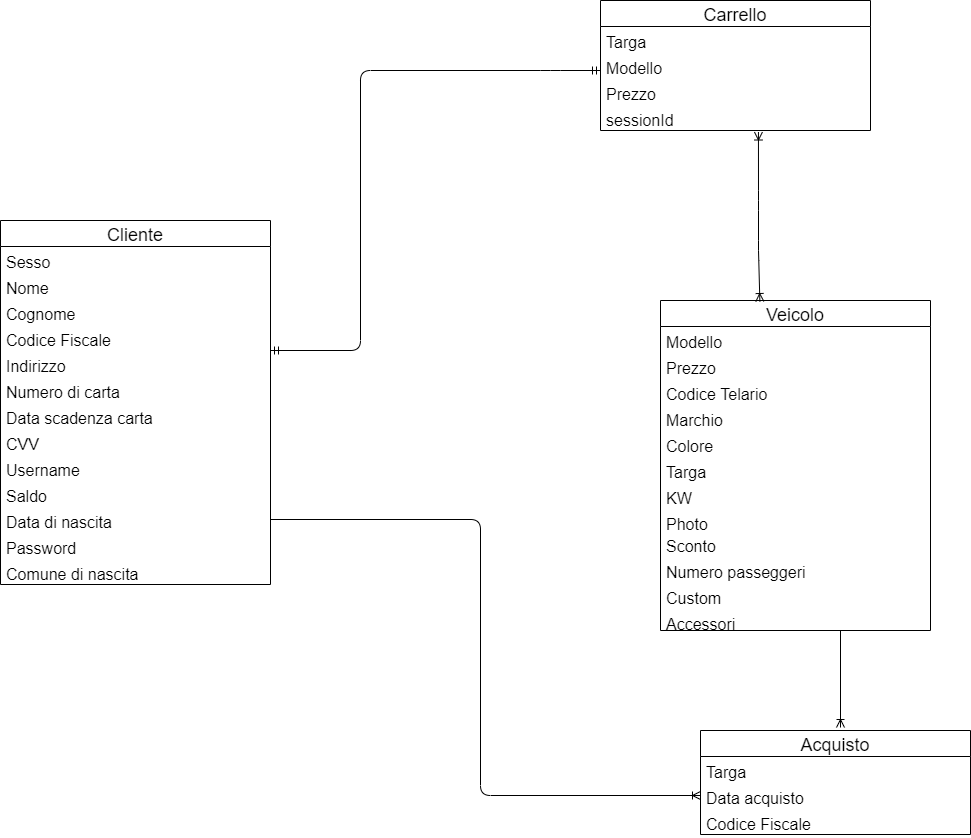

The diagram above was exported from draw.io. Its source (the exported page's mxGraphModel, read from the mxfile embedded in the PNG):
<mxGraphModel dx="2899" dy="1838" grid="1" gridSize="10" guides="1" tooltips="1" connect="1" arrows="1" fold="1" page="1" pageScale="1" pageWidth="1169" pageHeight="826" background="#ffffff" math="0" shadow="0">
  <root>
    <mxCell id="0" />
    <mxCell id="1" parent="0" />
    <mxCell id="noOuP9p7aNn5p5YlPT-F-65" value="Veicolo" style="swimlane;fontStyle=0;childLayout=stackLayout;horizontal=1;startSize=26;fillColor=none;horizontalStack=0;resizeParent=1;resizeParentMax=0;resizeLast=0;collapsible=1;marginBottom=0;fontSize=18;" parent="1" vertex="1">
      <mxGeometry x="60" y="-130" width="270" height="330" as="geometry" />
    </mxCell>
    <mxCell id="noOuP9p7aNn5p5YlPT-F-66" value="Modello" style="text;strokeColor=none;fillColor=none;align=left;verticalAlign=top;spacingLeft=4;spacingRight=4;overflow=hidden;rotatable=0;points=[[0,0.5],[1,0.5]];portConstraint=eastwest;fontSize=16;" parent="noOuP9p7aNn5p5YlPT-F-65" vertex="1">
      <mxGeometry y="26" width="270" height="26" as="geometry" />
    </mxCell>
    <mxCell id="noOuP9p7aNn5p5YlPT-F-67" value="Prezzo" style="text;strokeColor=none;fillColor=none;align=left;verticalAlign=top;spacingLeft=4;spacingRight=4;overflow=hidden;rotatable=0;points=[[0,0.5],[1,0.5]];portConstraint=eastwest;fontSize=16;" parent="noOuP9p7aNn5p5YlPT-F-65" vertex="1">
      <mxGeometry y="52" width="270" height="26" as="geometry" />
    </mxCell>
    <mxCell id="noOuP9p7aNn5p5YlPT-F-68" value="Codice Telario" style="text;strokeColor=none;fillColor=none;align=left;verticalAlign=top;spacingLeft=4;spacingRight=4;overflow=hidden;rotatable=0;points=[[0,0.5],[1,0.5]];portConstraint=eastwest;fontSize=16;" parent="noOuP9p7aNn5p5YlPT-F-65" vertex="1">
      <mxGeometry y="78" width="270" height="26" as="geometry" />
    </mxCell>
    <mxCell id="noOuP9p7aNn5p5YlPT-F-129" value="Marchio" style="text;strokeColor=none;fillColor=none;align=left;verticalAlign=top;spacingLeft=4;spacingRight=4;overflow=hidden;rotatable=0;points=[[0,0.5],[1,0.5]];portConstraint=eastwest;fontSize=16;" parent="noOuP9p7aNn5p5YlPT-F-65" vertex="1">
      <mxGeometry y="104" width="270" height="26" as="geometry" />
    </mxCell>
    <mxCell id="noOuP9p7aNn5p5YlPT-F-130" value="Colore" style="text;strokeColor=none;fillColor=none;align=left;verticalAlign=top;spacingLeft=4;spacingRight=4;overflow=hidden;rotatable=0;points=[[0,0.5],[1,0.5]];portConstraint=eastwest;fontSize=16;" parent="noOuP9p7aNn5p5YlPT-F-65" vertex="1">
      <mxGeometry y="130" width="270" height="26" as="geometry" />
    </mxCell>
    <mxCell id="noOuP9p7aNn5p5YlPT-F-131" value="Targa" style="text;strokeColor=none;fillColor=none;align=left;verticalAlign=top;spacingLeft=4;spacingRight=4;overflow=hidden;rotatable=0;points=[[0,0.5],[1,0.5]];portConstraint=eastwest;fontSize=16;" parent="noOuP9p7aNn5p5YlPT-F-65" vertex="1">
      <mxGeometry y="156" width="270" height="26" as="geometry" />
    </mxCell>
    <mxCell id="noOuP9p7aNn5p5YlPT-F-132" value="KW" style="text;strokeColor=none;fillColor=none;align=left;verticalAlign=top;spacingLeft=4;spacingRight=4;overflow=hidden;rotatable=0;points=[[0,0.5],[1,0.5]];portConstraint=eastwest;fontSize=16;" parent="noOuP9p7aNn5p5YlPT-F-65" vertex="1">
      <mxGeometry y="182" width="270" height="26" as="geometry" />
    </mxCell>
    <mxCell id="HNocqZF3YBXgSdlU14VS-5" value="Photo" style="text;strokeColor=none;fillColor=none;align=left;verticalAlign=top;spacingLeft=4;spacingRight=4;overflow=hidden;rotatable=0;points=[[0,0.5],[1,0.5]];portConstraint=eastwest;fontSize=16;" parent="noOuP9p7aNn5p5YlPT-F-65" vertex="1">
      <mxGeometry y="208" width="270" height="22" as="geometry" />
    </mxCell>
    <mxCell id="noOuP9p7aNn5p5YlPT-F-75" value="Sconto" style="text;strokeColor=none;fillColor=none;align=left;verticalAlign=top;spacingLeft=4;spacingRight=4;overflow=hidden;rotatable=0;points=[[0,0.5],[1,0.5]];portConstraint=eastwest;fontSize=16;" parent="noOuP9p7aNn5p5YlPT-F-65" vertex="1">
      <mxGeometry y="230" width="270" height="26" as="geometry" />
    </mxCell>
    <mxCell id="noOuP9p7aNn5p5YlPT-F-74" value="Numero passeggeri" style="text;strokeColor=none;fillColor=none;align=left;verticalAlign=top;spacingLeft=4;spacingRight=4;overflow=hidden;rotatable=0;points=[[0,0.5],[1,0.5]];portConstraint=eastwest;fontSize=16;" parent="noOuP9p7aNn5p5YlPT-F-65" vertex="1">
      <mxGeometry y="256" width="270" height="26" as="geometry" />
    </mxCell>
    <mxCell id="noOuP9p7aNn5p5YlPT-F-115" value="Custom" style="text;strokeColor=none;fillColor=none;align=left;verticalAlign=top;spacingLeft=4;spacingRight=4;overflow=hidden;rotatable=0;points=[[0,0.5],[1,0.5]];portConstraint=eastwest;fontSize=16;" parent="noOuP9p7aNn5p5YlPT-F-65" vertex="1">
      <mxGeometry y="282" width="270" height="26" as="geometry" />
    </mxCell>
    <mxCell id="noOuP9p7aNn5p5YlPT-F-114" value="Accessori" style="text;strokeColor=none;fillColor=none;align=left;verticalAlign=top;spacingLeft=4;spacingRight=4;overflow=hidden;rotatable=0;points=[[0,0.5],[1,0.5]];portConstraint=eastwest;fontSize=16;" parent="noOuP9p7aNn5p5YlPT-F-65" vertex="1">
      <mxGeometry y="308" width="270" height="22" as="geometry" />
    </mxCell>
    <mxCell id="noOuP9p7aNn5p5YlPT-F-69" value="Acquisto" style="swimlane;fontStyle=0;childLayout=stackLayout;horizontal=1;startSize=26;fillColor=none;horizontalStack=0;resizeParent=1;resizeParentMax=0;resizeLast=0;collapsible=1;marginBottom=0;fontSize=18;" parent="1" vertex="1">
      <mxGeometry x="100" y="300" width="270" height="104" as="geometry" />
    </mxCell>
    <mxCell id="noOuP9p7aNn5p5YlPT-F-71" value="Targa" style="text;strokeColor=none;fillColor=none;align=left;verticalAlign=top;spacingLeft=4;spacingRight=4;overflow=hidden;rotatable=0;points=[[0,0.5],[1,0.5]];portConstraint=eastwest;fontSize=16;" parent="noOuP9p7aNn5p5YlPT-F-69" vertex="1">
      <mxGeometry y="26" width="270" height="26" as="geometry" />
    </mxCell>
    <mxCell id="noOuP9p7aNn5p5YlPT-F-145" value="Data acquisto" style="text;strokeColor=none;fillColor=none;align=left;verticalAlign=top;spacingLeft=4;spacingRight=4;overflow=hidden;rotatable=0;points=[[0,0.5],[1,0.5]];portConstraint=eastwest;fontSize=16;" parent="noOuP9p7aNn5p5YlPT-F-69" vertex="1">
      <mxGeometry y="52" width="270" height="26" as="geometry" />
    </mxCell>
    <mxCell id="noOuP9p7aNn5p5YlPT-F-146" value="Codice Fiscale" style="text;strokeColor=none;fillColor=none;align=left;verticalAlign=top;spacingLeft=4;spacingRight=4;overflow=hidden;rotatable=0;points=[[0,0.5],[1,0.5]];portConstraint=eastwest;fontSize=16;" parent="noOuP9p7aNn5p5YlPT-F-69" vertex="1">
      <mxGeometry y="78" width="270" height="26" as="geometry" />
    </mxCell>
    <mxCell id="noOuP9p7aNn5p5YlPT-F-109" value="Cliente" style="swimlane;fontStyle=0;childLayout=stackLayout;horizontal=1;startSize=26;fillColor=none;horizontalStack=0;resizeParent=1;resizeParentMax=0;resizeLast=0;collapsible=1;marginBottom=0;fontSize=18;" parent="1" vertex="1">
      <mxGeometry x="-600" y="-210" width="270" height="364" as="geometry" />
    </mxCell>
    <mxCell id="noOuP9p7aNn5p5YlPT-F-110" value="Sesso" style="text;strokeColor=none;fillColor=none;align=left;verticalAlign=top;spacingLeft=4;spacingRight=4;overflow=hidden;rotatable=0;points=[[0,0.5],[1,0.5]];portConstraint=eastwest;fontSize=16;" parent="noOuP9p7aNn5p5YlPT-F-109" vertex="1">
      <mxGeometry y="26" width="270" height="26" as="geometry" />
    </mxCell>
    <mxCell id="noOuP9p7aNn5p5YlPT-F-111" value="Nome" style="text;strokeColor=none;fillColor=none;align=left;verticalAlign=top;spacingLeft=4;spacingRight=4;overflow=hidden;rotatable=0;points=[[0,0.5],[1,0.5]];portConstraint=eastwest;fontSize=16;" parent="noOuP9p7aNn5p5YlPT-F-109" vertex="1">
      <mxGeometry y="52" width="270" height="26" as="geometry" />
    </mxCell>
    <mxCell id="noOuP9p7aNn5p5YlPT-F-112" value="Cognome" style="text;strokeColor=none;fillColor=none;align=left;verticalAlign=top;spacingLeft=4;spacingRight=4;overflow=hidden;rotatable=0;points=[[0,0.5],[1,0.5]];portConstraint=eastwest;fontSize=16;" parent="noOuP9p7aNn5p5YlPT-F-109" vertex="1">
      <mxGeometry y="78" width="270" height="26" as="geometry" />
    </mxCell>
    <mxCell id="noOuP9p7aNn5p5YlPT-F-138" value="Codice Fiscale" style="text;strokeColor=none;fillColor=none;align=left;verticalAlign=top;spacingLeft=4;spacingRight=4;overflow=hidden;rotatable=0;points=[[0,0.5],[1,0.5]];portConstraint=eastwest;fontSize=16;" parent="noOuP9p7aNn5p5YlPT-F-109" vertex="1">
      <mxGeometry y="104" width="270" height="26" as="geometry" />
    </mxCell>
    <mxCell id="noOuP9p7aNn5p5YlPT-F-142" value="Indirizzo" style="text;strokeColor=none;fillColor=none;align=left;verticalAlign=top;spacingLeft=4;spacingRight=4;overflow=hidden;rotatable=0;points=[[0,0.5],[1,0.5]];portConstraint=eastwest;fontSize=16;" parent="noOuP9p7aNn5p5YlPT-F-109" vertex="1">
      <mxGeometry y="130" width="270" height="26" as="geometry" />
    </mxCell>
    <mxCell id="5efTmsjCu6avgyOIDtEF-1" value="Numero di carta" style="text;strokeColor=none;fillColor=none;align=left;verticalAlign=top;spacingLeft=4;spacingRight=4;overflow=hidden;rotatable=0;points=[[0,0.5],[1,0.5]];portConstraint=eastwest;fontSize=16;" parent="noOuP9p7aNn5p5YlPT-F-109" vertex="1">
      <mxGeometry y="156" width="270" height="26" as="geometry" />
    </mxCell>
    <mxCell id="5efTmsjCu6avgyOIDtEF-2" value="Data scadenza carta" style="text;strokeColor=none;fillColor=none;align=left;verticalAlign=top;spacingLeft=4;spacingRight=4;overflow=hidden;rotatable=0;points=[[0,0.5],[1,0.5]];portConstraint=eastwest;fontSize=16;" parent="noOuP9p7aNn5p5YlPT-F-109" vertex="1">
      <mxGeometry y="182" width="270" height="26" as="geometry" />
    </mxCell>
    <mxCell id="5efTmsjCu6avgyOIDtEF-3" value="CVV" style="text;strokeColor=none;fillColor=none;align=left;verticalAlign=top;spacingLeft=4;spacingRight=4;overflow=hidden;rotatable=0;points=[[0,0.5],[1,0.5]];portConstraint=eastwest;fontSize=16;" parent="noOuP9p7aNn5p5YlPT-F-109" vertex="1">
      <mxGeometry y="208" width="270" height="26" as="geometry" />
    </mxCell>
    <mxCell id="HNocqZF3YBXgSdlU14VS-6" value="Username" style="text;strokeColor=none;fillColor=none;align=left;verticalAlign=top;spacingLeft=4;spacingRight=4;overflow=hidden;rotatable=0;points=[[0,0.5],[1,0.5]];portConstraint=eastwest;fontSize=16;" parent="noOuP9p7aNn5p5YlPT-F-109" vertex="1">
      <mxGeometry y="234" width="270" height="26" as="geometry" />
    </mxCell>
    <mxCell id="HNocqZF3YBXgSdlU14VS-7" value="Saldo" style="text;strokeColor=none;fillColor=none;align=left;verticalAlign=top;spacingLeft=4;spacingRight=4;overflow=hidden;rotatable=0;points=[[0,0.5],[1,0.5]];portConstraint=eastwest;fontSize=16;" parent="noOuP9p7aNn5p5YlPT-F-109" vertex="1">
      <mxGeometry y="260" width="270" height="26" as="geometry" />
    </mxCell>
    <mxCell id="HNocqZF3YBXgSdlU14VS-8" value="Data di nascita" style="text;strokeColor=none;fillColor=none;align=left;verticalAlign=top;spacingLeft=4;spacingRight=4;overflow=hidden;rotatable=0;points=[[0,0.5],[1,0.5]];portConstraint=eastwest;fontSize=16;" parent="noOuP9p7aNn5p5YlPT-F-109" vertex="1">
      <mxGeometry y="286" width="270" height="26" as="geometry" />
    </mxCell>
    <mxCell id="HNocqZF3YBXgSdlU14VS-9" value="Password" style="text;strokeColor=none;fillColor=none;align=left;verticalAlign=top;spacingLeft=4;spacingRight=4;overflow=hidden;rotatable=0;points=[[0,0.5],[1,0.5]];portConstraint=eastwest;fontSize=16;" parent="noOuP9p7aNn5p5YlPT-F-109" vertex="1">
      <mxGeometry y="312" width="270" height="26" as="geometry" />
    </mxCell>
    <mxCell id="HNocqZF3YBXgSdlU14VS-10" value="Comune di nascita" style="text;strokeColor=none;fillColor=none;align=left;verticalAlign=top;spacingLeft=4;spacingRight=4;overflow=hidden;rotatable=0;points=[[0,0.5],[1,0.5]];portConstraint=eastwest;fontSize=16;" parent="noOuP9p7aNn5p5YlPT-F-109" vertex="1">
      <mxGeometry y="338" width="270" height="26" as="geometry" />
    </mxCell>
    <mxCell id="OFOR09_JH9itS1jf2ofm-2" value="Carrello" style="swimlane;fontStyle=0;childLayout=stackLayout;horizontal=1;startSize=26;fillColor=none;horizontalStack=0;resizeParent=1;resizeParentMax=0;resizeLast=0;collapsible=1;marginBottom=0;fontSize=18;" parent="1" vertex="1">
      <mxGeometry y="-430" width="270" height="130" as="geometry" />
    </mxCell>
    <mxCell id="OFOR09_JH9itS1jf2ofm-3" value="Targa" style="text;strokeColor=none;fillColor=none;align=left;verticalAlign=top;spacingLeft=4;spacingRight=4;overflow=hidden;rotatable=0;points=[[0,0.5],[1,0.5]];portConstraint=eastwest;fontSize=16;" parent="OFOR09_JH9itS1jf2ofm-2" vertex="1">
      <mxGeometry y="26" width="270" height="26" as="geometry" />
    </mxCell>
    <mxCell id="OFOR09_JH9itS1jf2ofm-4" value="Modello" style="text;strokeColor=none;fillColor=none;align=left;verticalAlign=top;spacingLeft=4;spacingRight=4;overflow=hidden;rotatable=0;points=[[0,0.5],[1,0.5]];portConstraint=eastwest;fontSize=16;" parent="OFOR09_JH9itS1jf2ofm-2" vertex="1">
      <mxGeometry y="52" width="270" height="26" as="geometry" />
    </mxCell>
    <mxCell id="OFOR09_JH9itS1jf2ofm-5" value="Prezzo" style="text;strokeColor=none;fillColor=none;align=left;verticalAlign=top;spacingLeft=4;spacingRight=4;overflow=hidden;rotatable=0;points=[[0,0.5],[1,0.5]];portConstraint=eastwest;fontSize=16;" parent="OFOR09_JH9itS1jf2ofm-2" vertex="1">
      <mxGeometry y="78" width="270" height="26" as="geometry" />
    </mxCell>
    <mxCell id="OFOR09_JH9itS1jf2ofm-6" value="sessionId" style="text;strokeColor=none;fillColor=none;align=left;verticalAlign=top;spacingLeft=4;spacingRight=4;overflow=hidden;rotatable=0;points=[[0,0.5],[1,0.5]];portConstraint=eastwest;fontSize=16;" parent="OFOR09_JH9itS1jf2ofm-2" vertex="1">
      <mxGeometry y="104" width="270" height="26" as="geometry" />
    </mxCell>
    <mxCell id="bicntz1nCdbEoHhzVy0g-10" value="" style="endArrow=ERoneToMany;html=1;endFill=0;exitX=1;exitY=0.5;exitDx=0;exitDy=0;entryX=0;entryY=0.5;entryDx=0;entryDy=0;" parent="1" source="HNocqZF3YBXgSdlU14VS-8" target="noOuP9p7aNn5p5YlPT-F-145" edge="1">
      <mxGeometry width="50" height="50" relative="1" as="geometry">
        <mxPoint x="-221.0899999999997" y="89.9960000000001" as="sourcePoint" />
        <mxPoint x="-60" y="343.5" as="targetPoint" />
        <Array as="points">
          <mxPoint x="-120" y="89" />
          <mxPoint x="-120" y="365" />
        </Array>
      </mxGeometry>
    </mxCell>
    <mxCell id="bicntz1nCdbEoHhzVy0g-11" value="" style="endArrow=ERoneToMany;html=1;endFill=0;" parent="1" edge="1">
      <mxGeometry width="50" height="50" relative="1" as="geometry">
        <mxPoint x="240" y="200" as="sourcePoint" />
        <mxPoint x="240" y="297" as="targetPoint" />
        <Array as="points" />
      </mxGeometry>
    </mxCell>
    <mxCell id="TzquBjclwEDnMkP3_1Wb-3" value="" style="endArrow=ERmandOne;html=1;endFill=0;startArrow=ERmandOne;startFill=0;" edge="1" parent="1">
      <mxGeometry width="50" height="50" relative="1" as="geometry">
        <mxPoint x="-330" y="-80" as="sourcePoint" />
        <mxPoint y="-360" as="targetPoint" />
        <Array as="points">
          <mxPoint x="-240" y="-80" />
          <mxPoint x="-240" y="-360" />
          <mxPoint x="-50" y="-360" />
        </Array>
      </mxGeometry>
    </mxCell>
    <mxCell id="TzquBjclwEDnMkP3_1Wb-4" value="" style="endArrow=ERoneToMany;html=1;endFill=0;exitX=0.585;exitY=1.058;exitDx=0;exitDy=0;entryX=0.368;entryY=0.003;entryDx=0;entryDy=0;startArrow=ERoneToMany;startFill=0;exitPerimeter=0;entryPerimeter=0;" edge="1" parent="1" source="OFOR09_JH9itS1jf2ofm-6" target="noOuP9p7aNn5p5YlPT-F-65">
      <mxGeometry width="50" height="50" relative="1" as="geometry">
        <mxPoint x="-220" y="-406" as="sourcePoint" />
        <mxPoint x="210" y="-130" as="targetPoint" />
        <Array as="points">
          <mxPoint x="158" y="-230" />
          <mxPoint x="158" y="-180" />
        </Array>
      </mxGeometry>
    </mxCell>
  </root>
</mxGraphModel>